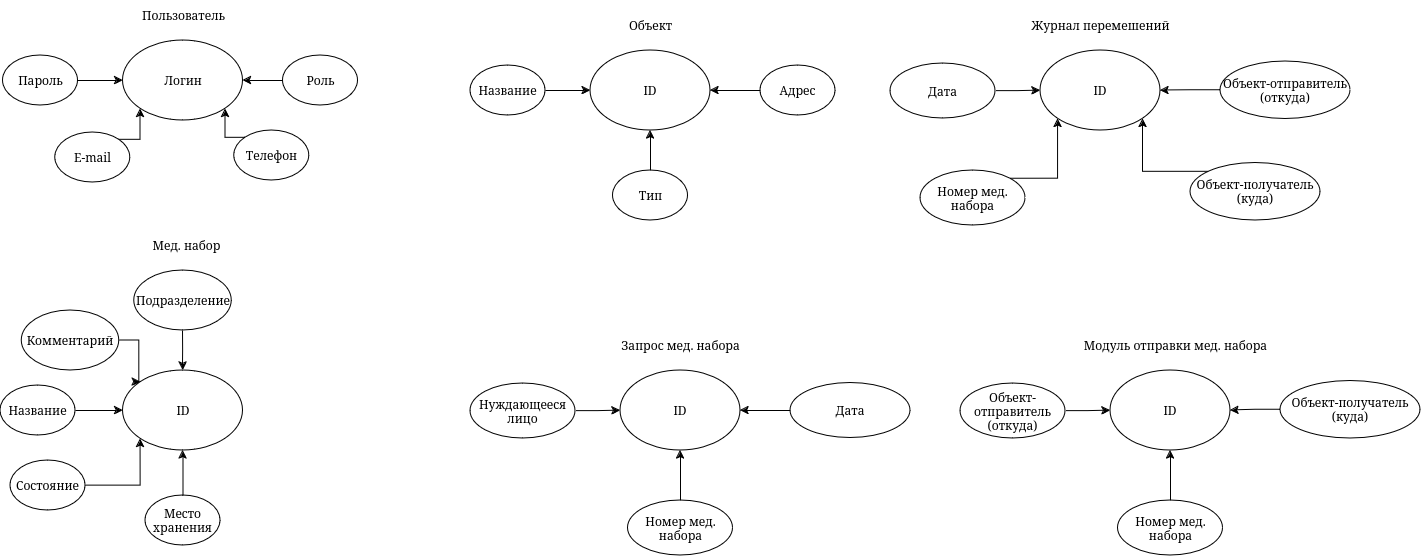

The diagram above was exported from draw.io. Its source (the exported page's mxGraphModel, read from the mxfile embedded in the PNG):
<mxGraphModel dx="1118" dy="484" grid="1" gridSize="10" guides="1" tooltips="1" connect="1" arrows="1" fold="1" page="1" pageScale="1" pageWidth="850" pageHeight="1100" math="0" shadow="0">
  <root>
    <mxCell id="0" />
    <mxCell id="1" parent="0" />
    <mxCell id="B9dkbeVfyKBERZNoAXbq-1" value="Логин" style="ellipse;whiteSpace=wrap;html=1;" parent="1" vertex="1">
      <mxGeometry x="272.5" y="70" width="120" height="80" as="geometry" />
    </mxCell>
    <mxCell id="B9dkbeVfyKBERZNoAXbq-5" style="edgeStyle=orthogonalEdgeStyle;rounded=0;orthogonalLoop=1;jettySize=auto;html=1;" parent="1" source="B9dkbeVfyKBERZNoAXbq-2" target="B9dkbeVfyKBERZNoAXbq-1" edge="1">
      <mxGeometry relative="1" as="geometry" />
    </mxCell>
    <mxCell id="B9dkbeVfyKBERZNoAXbq-2" value="Роль" style="ellipse;whiteSpace=wrap;html=1;" parent="1" vertex="1">
      <mxGeometry x="432.5" y="85" width="75" height="50" as="geometry" />
    </mxCell>
    <mxCell id="B9dkbeVfyKBERZNoAXbq-4" style="edgeStyle=orthogonalEdgeStyle;rounded=0;orthogonalLoop=1;jettySize=auto;html=1;entryX=0;entryY=0.5;entryDx=0;entryDy=0;" parent="1" source="B9dkbeVfyKBERZNoAXbq-3" target="B9dkbeVfyKBERZNoAXbq-1" edge="1">
      <mxGeometry relative="1" as="geometry" />
    </mxCell>
    <mxCell id="B9dkbeVfyKBERZNoAXbq-3" value="Пароль" style="ellipse;whiteSpace=wrap;html=1;" parent="1" vertex="1">
      <mxGeometry x="152.5" y="85" width="75" height="50" as="geometry" />
    </mxCell>
    <mxCell id="B9dkbeVfyKBERZNoAXbq-6" value="Пользователь" style="text;html=1;align=center;verticalAlign=middle;resizable=0;points=[];autosize=1;strokeColor=none;fillColor=none;" parent="1" vertex="1">
      <mxGeometry x="277.5" y="30" width="110" height="30" as="geometry" />
    </mxCell>
    <mxCell id="B9dkbeVfyKBERZNoAXbq-7" value="ID" style="ellipse;whiteSpace=wrap;html=1;" parent="1" vertex="1">
      <mxGeometry x="272.5" y="400" width="120" height="80" as="geometry" />
    </mxCell>
    <mxCell id="B9dkbeVfyKBERZNoAXbq-10" style="edgeStyle=orthogonalEdgeStyle;rounded=0;orthogonalLoop=1;jettySize=auto;html=1;entryX=0;entryY=0.5;entryDx=0;entryDy=0;" parent="1" source="B9dkbeVfyKBERZNoAXbq-11" target="B9dkbeVfyKBERZNoAXbq-7" edge="1">
      <mxGeometry relative="1" as="geometry" />
    </mxCell>
    <mxCell id="B9dkbeVfyKBERZNoAXbq-11" value="Название" style="ellipse;whiteSpace=wrap;html=1;" parent="1" vertex="1">
      <mxGeometry x="150" y="415" width="75" height="50" as="geometry" />
    </mxCell>
    <mxCell id="B9dkbeVfyKBERZNoAXbq-12" value="Мед. набор" style="text;html=1;align=center;verticalAlign=middle;resizable=0;points=[];autosize=1;strokeColor=none;fillColor=none;" parent="1" vertex="1">
      <mxGeometry x="291.25" y="260" width="90" height="30" as="geometry" />
    </mxCell>
    <mxCell id="B9dkbeVfyKBERZNoAXbq-25" style="edgeStyle=orthogonalEdgeStyle;rounded=0;orthogonalLoop=1;jettySize=auto;html=1;entryX=0;entryY=1;entryDx=0;entryDy=0;" parent="1" source="B9dkbeVfyKBERZNoAXbq-13" target="B9dkbeVfyKBERZNoAXbq-7" edge="1">
      <mxGeometry relative="1" as="geometry" />
    </mxCell>
    <mxCell id="B9dkbeVfyKBERZNoAXbq-13" value="Состояние" style="ellipse;whiteSpace=wrap;html=1;" parent="1" vertex="1">
      <mxGeometry x="160" y="490" width="75" height="50" as="geometry" />
    </mxCell>
    <mxCell id="B9dkbeVfyKBERZNoAXbq-26" style="edgeStyle=orthogonalEdgeStyle;rounded=0;orthogonalLoop=1;jettySize=auto;html=1;entryX=0.5;entryY=1;entryDx=0;entryDy=0;" parent="1" source="B9dkbeVfyKBERZNoAXbq-14" target="B9dkbeVfyKBERZNoAXbq-7" edge="1">
      <mxGeometry relative="1" as="geometry" />
    </mxCell>
    <mxCell id="B9dkbeVfyKBERZNoAXbq-14" value="Место хранения" style="ellipse;whiteSpace=wrap;html=1;" parent="1" vertex="1">
      <mxGeometry x="295" y="525" width="75" height="50" as="geometry" />
    </mxCell>
    <mxCell id="B9dkbeVfyKBERZNoAXbq-23" style="edgeStyle=orthogonalEdgeStyle;rounded=0;orthogonalLoop=1;jettySize=auto;html=1;exitX=1;exitY=0.5;exitDx=0;exitDy=0;entryX=0;entryY=0;entryDx=0;entryDy=0;" parent="1" source="B9dkbeVfyKBERZNoAXbq-18" target="B9dkbeVfyKBERZNoAXbq-7" edge="1">
      <mxGeometry relative="1" as="geometry" />
    </mxCell>
    <mxCell id="B9dkbeVfyKBERZNoAXbq-18" value="Комментарий" style="ellipse;whiteSpace=wrap;html=1;" parent="1" vertex="1">
      <mxGeometry x="171.25" y="340" width="97.5" height="60" as="geometry" />
    </mxCell>
    <mxCell id="B9dkbeVfyKBERZNoAXbq-21" style="edgeStyle=orthogonalEdgeStyle;rounded=0;orthogonalLoop=1;jettySize=auto;html=1;entryX=0.5;entryY=0;entryDx=0;entryDy=0;" parent="1" source="B9dkbeVfyKBERZNoAXbq-19" target="B9dkbeVfyKBERZNoAXbq-7" edge="1">
      <mxGeometry relative="1" as="geometry" />
    </mxCell>
    <mxCell id="B9dkbeVfyKBERZNoAXbq-19" value="Подразделение" style="ellipse;whiteSpace=wrap;html=1;" parent="1" vertex="1">
      <mxGeometry x="283.75" y="300" width="97.5" height="60" as="geometry" />
    </mxCell>
    <mxCell id="B9dkbeVfyKBERZNoAXbq-37" style="edgeStyle=orthogonalEdgeStyle;rounded=0;orthogonalLoop=1;jettySize=auto;html=1;exitX=1;exitY=0;exitDx=0;exitDy=0;entryX=0;entryY=1;entryDx=0;entryDy=0;" parent="1" source="B9dkbeVfyKBERZNoAXbq-34" target="B9dkbeVfyKBERZNoAXbq-1" edge="1">
      <mxGeometry relative="1" as="geometry" />
    </mxCell>
    <mxCell id="B9dkbeVfyKBERZNoAXbq-34" value="E-mail" style="ellipse;whiteSpace=wrap;html=1;" parent="1" vertex="1">
      <mxGeometry x="204.75" y="162" width="75" height="50" as="geometry" />
    </mxCell>
    <mxCell id="B9dkbeVfyKBERZNoAXbq-36" style="edgeStyle=orthogonalEdgeStyle;rounded=0;orthogonalLoop=1;jettySize=auto;html=1;exitX=0;exitY=0;exitDx=0;exitDy=0;entryX=1;entryY=1;entryDx=0;entryDy=0;" parent="1" source="B9dkbeVfyKBERZNoAXbq-35" target="B9dkbeVfyKBERZNoAXbq-1" edge="1">
      <mxGeometry relative="1" as="geometry" />
    </mxCell>
    <mxCell id="B9dkbeVfyKBERZNoAXbq-35" value="Телефон" style="ellipse;whiteSpace=wrap;html=1;" parent="1" vertex="1">
      <mxGeometry x="383.75" y="160" width="75" height="50" as="geometry" />
    </mxCell>
    <mxCell id="B9dkbeVfyKBERZNoAXbq-38" value="ID" style="ellipse;whiteSpace=wrap;html=1;" parent="1" vertex="1">
      <mxGeometry x="740" y="80" width="120" height="80" as="geometry" />
    </mxCell>
    <mxCell id="B9dkbeVfyKBERZNoAXbq-41" style="edgeStyle=orthogonalEdgeStyle;rounded=0;orthogonalLoop=1;jettySize=auto;html=1;entryX=0;entryY=0.5;entryDx=0;entryDy=0;" parent="1" source="B9dkbeVfyKBERZNoAXbq-42" target="B9dkbeVfyKBERZNoAXbq-38" edge="1">
      <mxGeometry relative="1" as="geometry" />
    </mxCell>
    <mxCell id="B9dkbeVfyKBERZNoAXbq-42" value="Название" style="ellipse;whiteSpace=wrap;html=1;" parent="1" vertex="1">
      <mxGeometry x="620" y="95" width="75" height="50" as="geometry" />
    </mxCell>
    <mxCell id="B9dkbeVfyKBERZNoAXbq-43" value="Объект" style="text;html=1;align=center;verticalAlign=middle;resizable=0;points=[];autosize=1;strokeColor=none;fillColor=none;" parent="1" vertex="1">
      <mxGeometry x="765" y="40" width="70" height="30" as="geometry" />
    </mxCell>
    <mxCell id="B9dkbeVfyKBERZNoAXbq-48" style="edgeStyle=orthogonalEdgeStyle;rounded=0;orthogonalLoop=1;jettySize=auto;html=1;entryX=1;entryY=0.5;entryDx=0;entryDy=0;" parent="1" source="B9dkbeVfyKBERZNoAXbq-45" target="B9dkbeVfyKBERZNoAXbq-38" edge="1">
      <mxGeometry relative="1" as="geometry" />
    </mxCell>
    <mxCell id="B9dkbeVfyKBERZNoAXbq-45" value="Адрес" style="ellipse;whiteSpace=wrap;html=1;" parent="1" vertex="1">
      <mxGeometry x="910" y="95" width="75" height="50" as="geometry" />
    </mxCell>
    <mxCell id="B9dkbeVfyKBERZNoAXbq-50" style="edgeStyle=orthogonalEdgeStyle;rounded=0;orthogonalLoop=1;jettySize=auto;html=1;entryX=0.5;entryY=1;entryDx=0;entryDy=0;" parent="1" source="B9dkbeVfyKBERZNoAXbq-49" target="B9dkbeVfyKBERZNoAXbq-38" edge="1">
      <mxGeometry relative="1" as="geometry" />
    </mxCell>
    <mxCell id="B9dkbeVfyKBERZNoAXbq-49" value="Тип" style="ellipse;whiteSpace=wrap;html=1;" parent="1" vertex="1">
      <mxGeometry x="762.5" y="200" width="75" height="50" as="geometry" />
    </mxCell>
    <mxCell id="B9dkbeVfyKBERZNoAXbq-51" value="ID" style="ellipse;whiteSpace=wrap;html=1;" parent="1" vertex="1">
      <mxGeometry x="770" y="400" width="120" height="80" as="geometry" />
    </mxCell>
    <mxCell id="B9dkbeVfyKBERZNoAXbq-52" style="edgeStyle=orthogonalEdgeStyle;rounded=0;orthogonalLoop=1;jettySize=auto;html=1;entryX=0;entryY=0.5;entryDx=0;entryDy=0;" parent="1" source="B9dkbeVfyKBERZNoAXbq-53" target="B9dkbeVfyKBERZNoAXbq-51" edge="1">
      <mxGeometry relative="1" as="geometry" />
    </mxCell>
    <mxCell id="B9dkbeVfyKBERZNoAXbq-53" value="Нуждающееся лицо" style="ellipse;whiteSpace=wrap;html=1;" parent="1" vertex="1">
      <mxGeometry x="620" y="413" width="105" height="55" as="geometry" />
    </mxCell>
    <mxCell id="B9dkbeVfyKBERZNoAXbq-54" value="Запрос мед. набора" style="text;html=1;align=center;verticalAlign=middle;resizable=0;points=[];autosize=1;strokeColor=none;fillColor=none;" parent="1" vertex="1">
      <mxGeometry x="760" y="360" width="140" height="30" as="geometry" />
    </mxCell>
    <mxCell id="B9dkbeVfyKBERZNoAXbq-55" style="edgeStyle=orthogonalEdgeStyle;rounded=0;orthogonalLoop=1;jettySize=auto;html=1;entryX=1;entryY=0.5;entryDx=0;entryDy=0;" parent="1" source="B9dkbeVfyKBERZNoAXbq-56" target="B9dkbeVfyKBERZNoAXbq-51" edge="1">
      <mxGeometry relative="1" as="geometry" />
    </mxCell>
    <mxCell id="B9dkbeVfyKBERZNoAXbq-56" value="Дата" style="ellipse;whiteSpace=wrap;html=1;" parent="1" vertex="1">
      <mxGeometry x="940" y="412.5" width="120" height="55" as="geometry" />
    </mxCell>
    <mxCell id="B9dkbeVfyKBERZNoAXbq-60" style="edgeStyle=orthogonalEdgeStyle;rounded=0;orthogonalLoop=1;jettySize=auto;html=1;exitX=0.5;exitY=0;exitDx=0;exitDy=0;entryX=0.5;entryY=1;entryDx=0;entryDy=0;" parent="1" source="B9dkbeVfyKBERZNoAXbq-59" target="B9dkbeVfyKBERZNoAXbq-51" edge="1">
      <mxGeometry relative="1" as="geometry" />
    </mxCell>
    <mxCell id="B9dkbeVfyKBERZNoAXbq-59" value="Номер мед. набора" style="ellipse;whiteSpace=wrap;html=1;" parent="1" vertex="1">
      <mxGeometry x="777.5" y="530" width="105" height="55" as="geometry" />
    </mxCell>
    <mxCell id="B9dkbeVfyKBERZNoAXbq-61" value="ID" style="ellipse;whiteSpace=wrap;html=1;" parent="1" vertex="1">
      <mxGeometry x="1190" y="80" width="120" height="80" as="geometry" />
    </mxCell>
    <mxCell id="B9dkbeVfyKBERZNoAXbq-62" style="edgeStyle=orthogonalEdgeStyle;rounded=0;orthogonalLoop=1;jettySize=auto;html=1;entryX=0;entryY=0.5;entryDx=0;entryDy=0;" parent="1" source="B9dkbeVfyKBERZNoAXbq-63" target="B9dkbeVfyKBERZNoAXbq-61" edge="1">
      <mxGeometry relative="1" as="geometry" />
    </mxCell>
    <mxCell id="B9dkbeVfyKBERZNoAXbq-63" value="Дата" style="ellipse;whiteSpace=wrap;html=1;" parent="1" vertex="1">
      <mxGeometry x="1040" y="93" width="105" height="55" as="geometry" />
    </mxCell>
    <mxCell id="B9dkbeVfyKBERZNoAXbq-64" value="Журнал перемешений" style="text;html=1;align=center;verticalAlign=middle;resizable=0;points=[];autosize=1;strokeColor=none;fillColor=none;" parent="1" vertex="1">
      <mxGeometry x="1170" y="40" width="160" height="30" as="geometry" />
    </mxCell>
    <mxCell id="B9dkbeVfyKBERZNoAXbq-65" style="edgeStyle=orthogonalEdgeStyle;rounded=0;orthogonalLoop=1;jettySize=auto;html=1;entryX=1;entryY=0.5;entryDx=0;entryDy=0;" parent="1" source="B9dkbeVfyKBERZNoAXbq-66" target="B9dkbeVfyKBERZNoAXbq-61" edge="1">
      <mxGeometry relative="1" as="geometry" />
    </mxCell>
    <mxCell id="B9dkbeVfyKBERZNoAXbq-66" value="Объект-отправитель&lt;br&gt;(откуда)" style="ellipse;whiteSpace=wrap;html=1;" parent="1" vertex="1">
      <mxGeometry x="1370" y="91" width="130" height="57.5" as="geometry" />
    </mxCell>
    <mxCell id="B9dkbeVfyKBERZNoAXbq-72" style="edgeStyle=orthogonalEdgeStyle;rounded=0;orthogonalLoop=1;jettySize=auto;html=1;exitX=1;exitY=0;exitDx=0;exitDy=0;entryX=0;entryY=1;entryDx=0;entryDy=0;" parent="1" source="B9dkbeVfyKBERZNoAXbq-68" target="B9dkbeVfyKBERZNoAXbq-61" edge="1">
      <mxGeometry relative="1" as="geometry" />
    </mxCell>
    <mxCell id="B9dkbeVfyKBERZNoAXbq-68" value="Номер мед. набора" style="ellipse;whiteSpace=wrap;html=1;" parent="1" vertex="1">
      <mxGeometry x="1070" y="200" width="105" height="55" as="geometry" />
    </mxCell>
    <mxCell id="B9dkbeVfyKBERZNoAXbq-71" style="edgeStyle=orthogonalEdgeStyle;rounded=0;orthogonalLoop=1;jettySize=auto;html=1;exitX=0;exitY=0;exitDx=0;exitDy=0;entryX=1;entryY=1;entryDx=0;entryDy=0;" parent="1" source="B9dkbeVfyKBERZNoAXbq-69" target="B9dkbeVfyKBERZNoAXbq-61" edge="1">
      <mxGeometry relative="1" as="geometry" />
    </mxCell>
    <mxCell id="B9dkbeVfyKBERZNoAXbq-69" value="Объект-получатель&lt;br&gt;(куда)" style="ellipse;whiteSpace=wrap;html=1;" parent="1" vertex="1">
      <mxGeometry x="1340" y="192.5" width="130" height="57.5" as="geometry" />
    </mxCell>
    <mxCell id="JRaL4Dq6Bhsgja4UTvn9-1" value="ID" style="ellipse;whiteSpace=wrap;html=1;" vertex="1" parent="1">
      <mxGeometry x="1260" y="400" width="120" height="80" as="geometry" />
    </mxCell>
    <mxCell id="JRaL4Dq6Bhsgja4UTvn9-2" style="edgeStyle=orthogonalEdgeStyle;rounded=0;orthogonalLoop=1;jettySize=auto;html=1;entryX=0;entryY=0.5;entryDx=0;entryDy=0;" edge="1" parent="1" source="JRaL4Dq6Bhsgja4UTvn9-3" target="JRaL4Dq6Bhsgja4UTvn9-1">
      <mxGeometry relative="1" as="geometry" />
    </mxCell>
    <mxCell id="JRaL4Dq6Bhsgja4UTvn9-3" value="Объект-отправитель&lt;br&gt;(откуда)" style="ellipse;whiteSpace=wrap;html=1;" vertex="1" parent="1">
      <mxGeometry x="1110" y="413" width="105" height="55" as="geometry" />
    </mxCell>
    <mxCell id="JRaL4Dq6Bhsgja4UTvn9-4" value="Модуль отправки мед. набора" style="text;html=1;align=center;verticalAlign=middle;resizable=0;points=[];autosize=1;strokeColor=none;fillColor=none;" vertex="1" parent="1">
      <mxGeometry x="1220" y="360" width="210" height="30" as="geometry" />
    </mxCell>
    <mxCell id="JRaL4Dq6Bhsgja4UTvn9-5" style="edgeStyle=orthogonalEdgeStyle;rounded=0;orthogonalLoop=1;jettySize=auto;html=1;entryX=1;entryY=0.5;entryDx=0;entryDy=0;" edge="1" parent="1" source="JRaL4Dq6Bhsgja4UTvn9-6" target="JRaL4Dq6Bhsgja4UTvn9-1">
      <mxGeometry relative="1" as="geometry" />
    </mxCell>
    <mxCell id="JRaL4Dq6Bhsgja4UTvn9-6" value="Объект-получатель&lt;br&gt;(куда)" style="ellipse;whiteSpace=wrap;html=1;" vertex="1" parent="1">
      <mxGeometry x="1430" y="410.5" width="140" height="57.5" as="geometry" />
    </mxCell>
    <mxCell id="JRaL4Dq6Bhsgja4UTvn9-7" style="edgeStyle=orthogonalEdgeStyle;rounded=0;orthogonalLoop=1;jettySize=auto;html=1;exitX=0.5;exitY=0;exitDx=0;exitDy=0;entryX=0.5;entryY=1;entryDx=0;entryDy=0;" edge="1" parent="1" source="JRaL4Dq6Bhsgja4UTvn9-8" target="JRaL4Dq6Bhsgja4UTvn9-1">
      <mxGeometry relative="1" as="geometry" />
    </mxCell>
    <mxCell id="JRaL4Dq6Bhsgja4UTvn9-8" value="Номер мед. набора" style="ellipse;whiteSpace=wrap;html=1;" vertex="1" parent="1">
      <mxGeometry x="1267.5" y="530" width="105" height="55" as="geometry" />
    </mxCell>
  </root>
</mxGraphModel>